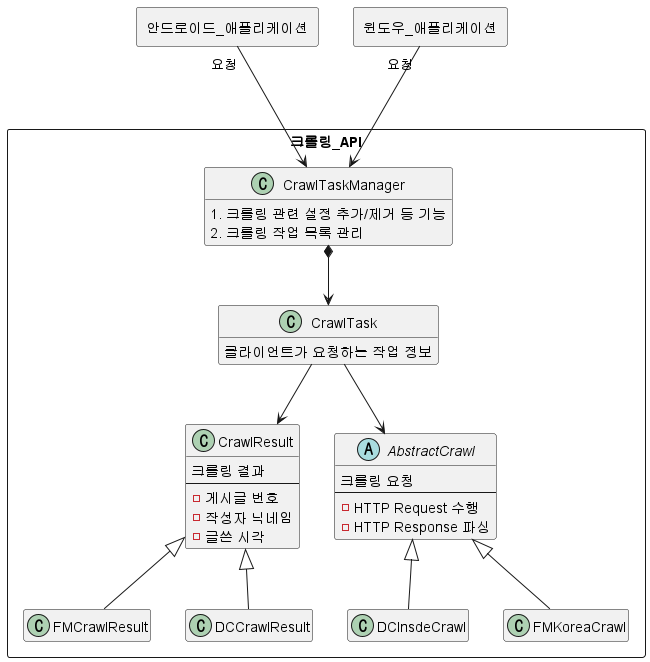

The diagram above was rendered by PlantUML. Its source (embedded in the PNG):
@startuml
hide empty methods
hide empty fields
allowmixing









rectangle 안드로이드_애플리케이션
rectangle 윈도우_애플리케이션
rectangle 크롤링_API {

    class CrawlTaskManager {
    1. 크롤링 관련 설정 추가/제거 등 기능
    2. 크롤링 작업 목록 관리
}

    abstract class AbstractCrawl {
        크롤링 요청
        ---
         - HTTP Request 수행
         - HTTP Response 파싱
    }
    class DCInsdeCrawl 
    class FMKoreaCrawl 

    class CrawlTask {
        클라이언트가 요청하는 작업 정보
    }

    class CrawlResult {
        크롤링 결과
        ---
         - 게시글 번호
         - 작성자 닉네임
         - 글쓴 시각
    }

    class FMCrawlResult
    class DCCrawlResult
}


DCInsdeCrawl -u-|> AbstractCrawl
FMKoreaCrawl -u-|> AbstractCrawl
CrawlTask --> AbstractCrawl
CrawlTaskManager *-d-> CrawlTask

FMCrawlResult -u-|> CrawlResult
DCCrawlResult -u-|> CrawlResult

CrawlTask --> CrawlResult

안드로이드_애플리케이션 "요청"---> CrawlTaskManager
윈도우_애플리케이션 "요청"---> CrawlTaskManager



@enduml